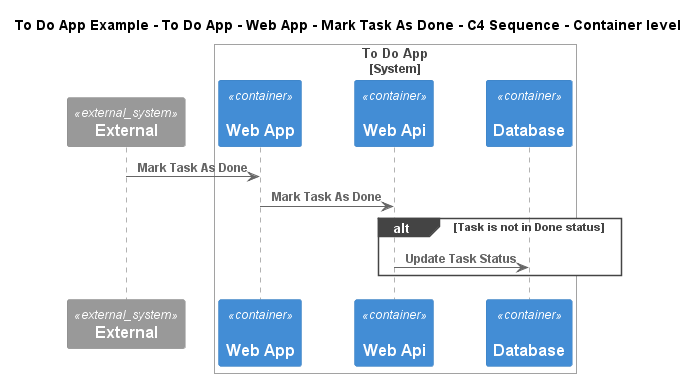

The diagram above was rendered by PlantUML. Its source (embedded in the PNG):
@startuml
!include ..\..\..\..\..\..\..\.c4s\C4_Sequence.puml
SHOW_FOOT_BOXES()

title To Do App Example - To Do App - Web App - Mark Task As Done - C4 Sequence - Container level

System_Ext(C4InterFlow.SoftwareSystems.ExternalSystem, "External", "")

System_Boundary(ToDoAppExample.SoftwareSystems.ToDoApp, "To Do App")
    Container(ToDoAppExample.SoftwareSystems.ToDoApp.Containers.WebApp, "Web App", "", "", "angular")
    Container(ToDoAppExample.SoftwareSystems.ToDoApp.Containers.WebApi, "Web Api", "", "", "dotnet")
    Container(ToDoAppExample.SoftwareSystems.ToDoApp.Containers.Database, "Database", "", "", "msql_server")
Boundary_End()

Rel(C4InterFlow.SoftwareSystems.ExternalSystem, ToDoAppExample.SoftwareSystems.ToDoApp.Containers.WebApp, "Mark Task As Done")
Rel(ToDoAppExample.SoftwareSystems.ToDoApp.Containers.WebApp, ToDoAppExample.SoftwareSystems.ToDoApp.Containers.WebApi, "Mark Task As Done")
alt Task is not in Done status
Rel(ToDoAppExample.SoftwareSystems.ToDoApp.Containers.WebApi, ToDoAppExample.SoftwareSystems.ToDoApp.Containers.Database, "Update Task Status")
end


@enduml